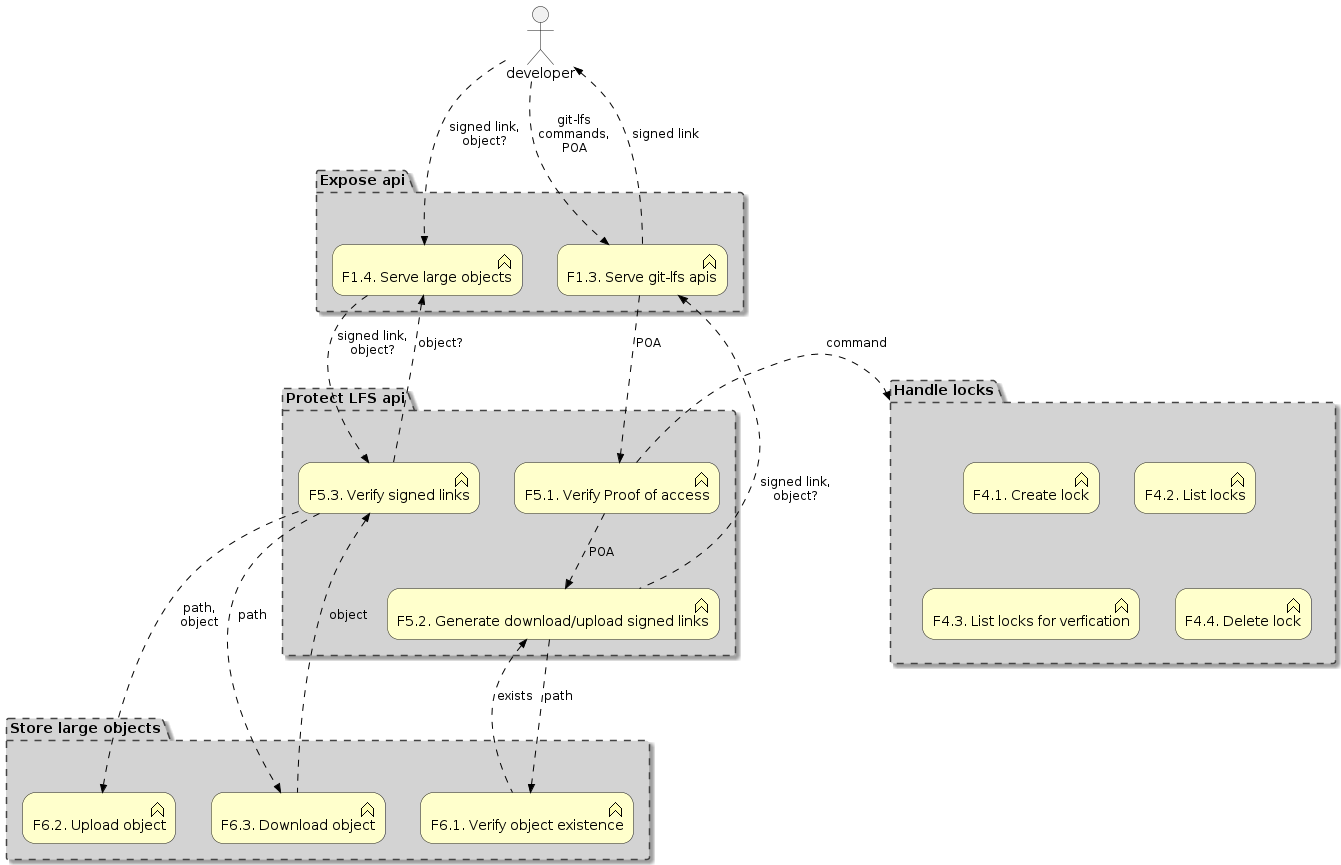

The diagram above was rendered by PlantUML. Its source (embedded in the PNG):
@startuml signed_link_flow

!include <archimate/Archimate>

' Elements

Grouping(f1, "Expose api") {
    Business_Function(f14, "F1.4. Serve large objects")
    Business_Function(f13, "F1.3. Serve git-lfs apis")
}

Grouping(f4, "Handle locks") {
    Business_Function(f41, "F4.1. Create lock")
    Business_Function(f42, "F4.2. List locks")
    Business_Function(f43, "F4.3. List locks for verfication")
    Business_Function(f44, "F4.4. Delete lock")
}

Grouping(f5, "Protect LFS api") {
    Business_Function(f51, "F5.1. Verify Proof of access")
    Business_Function(f52, "F5.2. Generate download/upload signed links")
    Business_Function(f53, "F5.3. Verify signed links")
}

Grouping(f6, "Store large objects") {
    Business_Function(f61, "F6.1. Verify object existence")
    Business_Function(f62, "F6.2. Upload object")
    Business_Function(f63, "F6.3. Download object")
}

actor client as "developer"

Rel_Flow_Down(client, f14, "signed link,\nobject?")
Rel_Flow_Down(client, f13, "git-lfs\ncommands,\nPOA")
Rel_Flow_Up(f13, client, "signed link")

Rel_Flow_Down(f13, f51, "POA")
Rel_Flow_Down(f51, f52, "POA")
Rel_Flow_Up(f52, f13, "signed link,\nobject?")

Rel_Flow_Down(f14, f53, "signed link,\nobject?")
Rel_Flow_Up(f53, f14, "object?")

Rel_Flow_Right(f51, f4, "command")
Rel_Flow_Down(f52, f61, "path")
Rel_Flow_Up(f61, f52, "exists")

Rel_Flow_Down(f53, f62, "path,\nobject")
Rel_Flow_Down(f53, f63, "path")
Rel_Flow_Up(f63, f53, "object")

@enduml